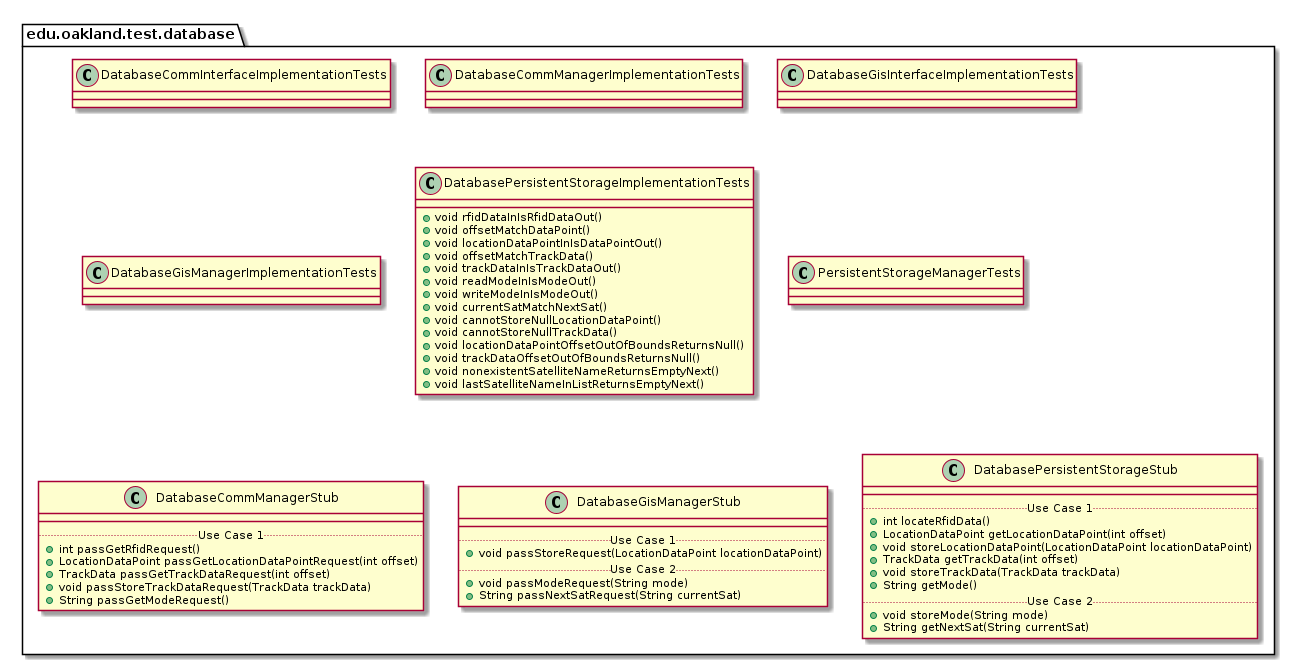

The diagram above was rendered by PlantUML. Its source (embedded in the PNG):
@startuml DatabaseTestPackage

package edu.oakland.test.database {
    
}


package edu.oakland.test.database {
    class DatabaseCommInterfaceImplementationTests {

    }
}


package edu.oakland.test.database {
    class DatabaseCommManagerImplementationTests {

    }
}


package edu.oakland.test.database {
    class DatabaseGisInterfaceImplementationTests {

    }
}


package edu.oakland.test.database {
    class DatabaseGisManagerImplementationTests {

    }
}


package edu.oakland.test.database {
    class DatabasePersistentStorageImplementationTests {
        + void rfidDataInIsRfidDataOut()
        + void offsetMatchDataPoint()
        + void locationDataPointInIsDataPointOut()
        + void offsetMatchTrackData()
        + void trackDataInIsTrackDataOut()
        + void readModeInIsModeOut()
        + void writeModeInIsModeOut()
        + void currentSatMatchNextSat()
        + void cannotStoreNullLocationDataPoint()
        + void cannotStoreNullTrackData()
        + void locationDataPointOffsetOutOfBoundsReturnsNull()
        + void trackDataOffsetOutOfBoundsReturnsNull()
        + void nonexistentSatelliteNameReturnsEmptyNext()
        + void lastSatelliteNameInListReturnsEmptyNext()
    }
}


package edu.oakland.test.database {
    class PersistentStorageManagerTests {

    }
}


package edu.oakland.test.database {
    class DatabaseCommManagerStub {
        __
        .. Use Case 1 ..
        + int passGetRfidRequest()
        + LocationDataPoint passGetLocationDataPointRequest(int offset)
        + TrackData passGetTrackDataRequest(int offset)
        + void passStoreTrackDataRequest(TrackData trackData)
        + String passGetModeRequest()
    }
}


package edu.oakland.test.database {
    class DatabaseGisManagerStub {
        __
        .. Use Case 1 ..
        + void passStoreRequest(LocationDataPoint locationDataPoint)
        .. Use Case 2 ..
        + void passModeRequest(String mode)
        + String passNextSatRequest(String currentSat)
    }
}


package edu.oakland.test.database {
    class DatabasePersistentStorageStub {
        __
        .. Use Case 1 ..
        + int locateRfidData()
        + LocationDataPoint getLocationDataPoint(int offset)
        + void storeLocationDataPoint(LocationDataPoint locationDataPoint)
        + TrackData getTrackData(int offset)
        + void storeTrackData(TrackData trackData)
        + String getMode()
        .. Use Case 2 ..
        + void storeMode(String mode)
        + String getNextSat(String currentSat)
    }
}


@enduml